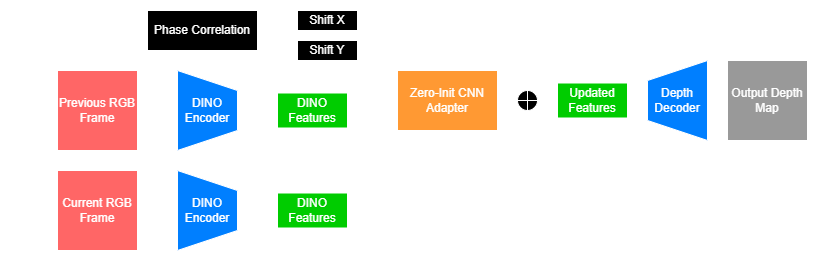

The diagram above was exported from draw.io. Its source (the exported page's mxGraphModel, read from the mxfile embedded in the PNG):
<mxGraphModel dx="1213" dy="770" grid="1" gridSize="10" guides="1" tooltips="1" connect="1" arrows="1" fold="1" page="1" pageScale="1" pageWidth="850" pageHeight="1100" math="0" shadow="0">
  <root>
    <mxCell id="0" />
    <mxCell id="1" parent="0" />
    <mxCell id="ca0yxBVc96IajVo8hB5O-18" value="" style="edgeStyle=orthogonalEdgeStyle;rounded=0;orthogonalLoop=1;jettySize=auto;html=1;strokeColor=#FFFFFF;" parent="1" source="ca0yxBVc96IajVo8hB5O-2" target="ca0yxBVc96IajVo8hB5O-11" edge="1">
      <mxGeometry relative="1" as="geometry" />
    </mxCell>
    <mxCell id="ca0yxBVc96IajVo8hB5O-2" value="&lt;font style=&quot;color: rgb(255, 255, 255);&quot;&gt;DINO Encoder&lt;/font&gt;" style="shape=trapezoid;perimeter=trapezoidPerimeter;whiteSpace=wrap;html=1;fixedSize=1;direction=south;fillColor=#007FFF;strokeColor=#FFFFFF;" parent="1" vertex="1">
      <mxGeometry x="220" y="380" width="60" height="80" as="geometry" />
    </mxCell>
    <mxCell id="ca0yxBVc96IajVo8hB5O-5" value="" style="edgeStyle=orthogonalEdgeStyle;rounded=0;orthogonalLoop=1;jettySize=auto;html=1;strokeColor=#FFFFFF;" parent="1" source="ca0yxBVc96IajVo8hB5O-3" target="ca0yxBVc96IajVo8hB5O-2" edge="1">
      <mxGeometry relative="1" as="geometry" />
    </mxCell>
    <mxCell id="ca0yxBVc96IajVo8hB5O-16" style="edgeStyle=orthogonalEdgeStyle;rounded=0;orthogonalLoop=1;jettySize=auto;html=1;exitX=0;exitY=0.5;exitDx=0;exitDy=0;entryX=0;entryY=0.25;entryDx=0;entryDy=0;strokeColor=#FFFFFF;" parent="1" source="ca0yxBVc96IajVo8hB5O-3" target="ca0yxBVc96IajVo8hB5O-13" edge="1">
      <mxGeometry relative="1" as="geometry">
        <Array as="points">
          <mxPoint x="60" y="420" />
          <mxPoint x="60" y="230" />
        </Array>
      </mxGeometry>
    </mxCell>
    <mxCell id="ca0yxBVc96IajVo8hB5O-3" value="&lt;font style=&quot;color: rgb(255, 255, 255);&quot;&gt;Current RGB Frame&lt;/font&gt;" style="whiteSpace=wrap;html=1;aspect=fixed;fillColor=#FF6666;strokeColor=#FFFFFF;" parent="1" vertex="1">
      <mxGeometry x="100" y="380" width="80" height="80" as="geometry" />
    </mxCell>
    <mxCell id="ca0yxBVc96IajVo8hB5O-17" value="" style="edgeStyle=orthogonalEdgeStyle;rounded=0;orthogonalLoop=1;jettySize=auto;html=1;strokeColor=#FFFFFF;" parent="1" source="ca0yxBVc96IajVo8hB5O-6" target="ca0yxBVc96IajVo8hB5O-10" edge="1">
      <mxGeometry relative="1" as="geometry" />
    </mxCell>
    <mxCell id="ca0yxBVc96IajVo8hB5O-6" value="&lt;font style=&quot;color: rgb(255, 255, 255);&quot;&gt;DINO Encoder&lt;/font&gt;" style="shape=trapezoid;perimeter=trapezoidPerimeter;whiteSpace=wrap;html=1;fixedSize=1;direction=south;fillColor=#007FFF;strokeColor=#FFFFFF;" parent="1" vertex="1">
      <mxGeometry x="220" y="280" width="60" height="80" as="geometry" />
    </mxCell>
    <mxCell id="ca0yxBVc96IajVo8hB5O-7" value="" style="edgeStyle=orthogonalEdgeStyle;rounded=0;orthogonalLoop=1;jettySize=auto;html=1;strokeColor=#FFFFFF;" parent="1" source="ca0yxBVc96IajVo8hB5O-8" target="ca0yxBVc96IajVo8hB5O-6" edge="1">
      <mxGeometry relative="1" as="geometry" />
    </mxCell>
    <mxCell id="ca0yxBVc96IajVo8hB5O-15" style="edgeStyle=orthogonalEdgeStyle;rounded=0;orthogonalLoop=1;jettySize=auto;html=1;exitX=0;exitY=0.5;exitDx=0;exitDy=0;entryX=0;entryY=0.75;entryDx=0;entryDy=0;strokeColor=#FFFFFF;" parent="1" source="ca0yxBVc96IajVo8hB5O-8" target="ca0yxBVc96IajVo8hB5O-13" edge="1">
      <mxGeometry relative="1" as="geometry" />
    </mxCell>
    <mxCell id="ca0yxBVc96IajVo8hB5O-8" value="&lt;font style=&quot;color: rgb(255, 255, 255);&quot;&gt;Previous RGB Frame&lt;/font&gt;" style="whiteSpace=wrap;html=1;aspect=fixed;fillColor=#FF6666;strokeColor=#FFFFFF;" parent="1" vertex="1">
      <mxGeometry x="100" y="280" width="80" height="80" as="geometry" />
    </mxCell>
    <mxCell id="ca0yxBVc96IajVo8hB5O-29" style="edgeStyle=orthogonalEdgeStyle;rounded=0;orthogonalLoop=1;jettySize=auto;html=1;exitX=1;exitY=0.5;exitDx=0;exitDy=0;strokeColor=#FFFFFF;" parent="1" source="ca0yxBVc96IajVo8hB5O-10" edge="1">
      <mxGeometry relative="1" as="geometry">
        <mxPoint x="440" y="320" as="targetPoint" />
      </mxGeometry>
    </mxCell>
    <mxCell id="ca0yxBVc96IajVo8hB5O-10" value="&lt;font style=&quot;color: rgb(255, 255, 255);&quot;&gt;DINO Features&lt;/font&gt;" style="rounded=0;whiteSpace=wrap;html=1;fillColor=#00CC00;strokeColor=#FFFFFF;" parent="1" vertex="1">
      <mxGeometry x="320" y="302.5" width="70" height="35" as="geometry" />
    </mxCell>
    <mxCell id="ca0yxBVc96IajVo8hB5O-32" style="edgeStyle=orthogonalEdgeStyle;rounded=0;orthogonalLoop=1;jettySize=auto;html=1;exitX=1;exitY=0.5;exitDx=0;exitDy=0;entryX=0;entryY=0.75;entryDx=0;entryDy=0;strokeColor=#FFFFFF;" parent="1" source="ca0yxBVc96IajVo8hB5O-11" target="ca0yxBVc96IajVo8hB5O-23" edge="1">
      <mxGeometry relative="1" as="geometry" />
    </mxCell>
    <mxCell id="ca0yxBVc96IajVo8hB5O-42" style="edgeStyle=orthogonalEdgeStyle;rounded=0;orthogonalLoop=1;jettySize=auto;html=1;exitX=1;exitY=0.5;exitDx=0;exitDy=0;entryX=0.5;entryY=1;entryDx=0;entryDy=0;strokeColor=#FFFFFF;" parent="1" source="ca0yxBVc96IajVo8hB5O-11" target="ca0yxBVc96IajVo8hB5O-37" edge="1">
      <mxGeometry relative="1" as="geometry" />
    </mxCell>
    <mxCell id="ca0yxBVc96IajVo8hB5O-11" value="&lt;font style=&quot;color: rgb(255, 255, 255);&quot;&gt;DINO Features&lt;/font&gt;" style="rounded=0;whiteSpace=wrap;html=1;fillColor=#00CC00;strokeColor=#FFFFFF;" parent="1" vertex="1">
      <mxGeometry x="320" y="402.5" width="70" height="35" as="geometry" />
    </mxCell>
    <mxCell id="ca0yxBVc96IajVo8hB5O-21" style="edgeStyle=orthogonalEdgeStyle;rounded=0;orthogonalLoop=1;jettySize=auto;html=1;exitX=1;exitY=0.25;exitDx=0;exitDy=0;entryX=0;entryY=0.5;entryDx=0;entryDy=0;strokeColor=#FFFFFF;" parent="1" source="ca0yxBVc96IajVo8hB5O-13" target="ca0yxBVc96IajVo8hB5O-19" edge="1">
      <mxGeometry relative="1" as="geometry" />
    </mxCell>
    <mxCell id="ca0yxBVc96IajVo8hB5O-22" style="edgeStyle=orthogonalEdgeStyle;rounded=0;orthogonalLoop=1;jettySize=auto;html=1;exitX=1;exitY=0.75;exitDx=0;exitDy=0;entryX=0;entryY=0.5;entryDx=0;entryDy=0;strokeColor=#FFFFFF;" parent="1" source="ca0yxBVc96IajVo8hB5O-13" target="ca0yxBVc96IajVo8hB5O-20" edge="1">
      <mxGeometry relative="1" as="geometry" />
    </mxCell>
    <mxCell id="ca0yxBVc96IajVo8hB5O-13" value="&lt;font style=&quot;color: rgb(255, 255, 255);&quot;&gt;Phase Correlation&lt;/font&gt;" style="rounded=0;whiteSpace=wrap;html=1;fillColor=#000000;strokeColor=#FFFFFF;" parent="1" vertex="1">
      <mxGeometry x="190" y="220" width="110" height="40" as="geometry" />
    </mxCell>
    <mxCell id="ca0yxBVc96IajVo8hB5O-34" style="edgeStyle=orthogonalEdgeStyle;rounded=0;orthogonalLoop=1;jettySize=auto;html=1;exitX=1;exitY=0.5;exitDx=0;exitDy=0;entryX=0;entryY=0.25;entryDx=0;entryDy=0;strokeColor=#FFFFFF;" parent="1" source="ca0yxBVc96IajVo8hB5O-19" target="ca0yxBVc96IajVo8hB5O-23" edge="1">
      <mxGeometry relative="1" as="geometry">
        <Array as="points">
          <mxPoint x="420" y="230" />
          <mxPoint x="420" y="295" />
        </Array>
      </mxGeometry>
    </mxCell>
    <mxCell id="ca0yxBVc96IajVo8hB5O-19" value="&lt;font style=&quot;color: rgb(255, 255, 255);&quot;&gt;Shift X&lt;/font&gt;" style="rounded=0;whiteSpace=wrap;html=1;strokeColor=#FFFFFF;fillColor=#000000;" parent="1" vertex="1">
      <mxGeometry x="340" y="220" width="60" height="20" as="geometry" />
    </mxCell>
    <mxCell id="ca0yxBVc96IajVo8hB5O-33" style="edgeStyle=orthogonalEdgeStyle;rounded=0;orthogonalLoop=1;jettySize=auto;html=1;exitX=1;exitY=0.5;exitDx=0;exitDy=0;entryX=0;entryY=0.5;entryDx=0;entryDy=0;strokeColor=#FFFFFF;" parent="1" source="ca0yxBVc96IajVo8hB5O-20" target="ca0yxBVc96IajVo8hB5O-23" edge="1">
      <mxGeometry relative="1" as="geometry">
        <Array as="points">
          <mxPoint x="410" y="260" />
          <mxPoint x="410" y="310" />
        </Array>
      </mxGeometry>
    </mxCell>
    <mxCell id="ca0yxBVc96IajVo8hB5O-20" value="&lt;font style=&quot;color: rgb(255, 255, 255);&quot;&gt;Shift Y&lt;/font&gt;" style="rounded=0;whiteSpace=wrap;html=1;strokeColor=#FFFFFF;fillColor=#000000;" parent="1" vertex="1">
      <mxGeometry x="340" y="250" width="60" height="20" as="geometry" />
    </mxCell>
    <mxCell id="ca0yxBVc96IajVo8hB5O-38" style="edgeStyle=orthogonalEdgeStyle;rounded=0;orthogonalLoop=1;jettySize=auto;html=1;exitX=1;exitY=0.5;exitDx=0;exitDy=0;entryX=0;entryY=0.5;entryDx=0;entryDy=0;strokeColor=#FFFFFF;" parent="1" source="ca0yxBVc96IajVo8hB5O-23" target="ca0yxBVc96IajVo8hB5O-37" edge="1">
      <mxGeometry relative="1" as="geometry" />
    </mxCell>
    <mxCell id="ca0yxBVc96IajVo8hB5O-23" value="&lt;font style=&quot;color: rgb(255, 255, 255);&quot;&gt;Zero-Init CNN Adapter&lt;/font&gt;" style="rounded=0;whiteSpace=wrap;html=1;fillColor=#FF9933;strokeColor=#FFFFFF;" parent="1" vertex="1">
      <mxGeometry x="440" y="280" width="100" height="60" as="geometry" />
    </mxCell>
    <mxCell id="ca0yxBVc96IajVo8hB5O-44" style="edgeStyle=orthogonalEdgeStyle;rounded=0;orthogonalLoop=1;jettySize=auto;html=1;exitX=1;exitY=0.5;exitDx=0;exitDy=0;entryX=0.5;entryY=0;entryDx=0;entryDy=0;strokeColor=#FFFFFF;" parent="1" source="ca0yxBVc96IajVo8hB5O-36" target="ca0yxBVc96IajVo8hB5O-43" edge="1">
      <mxGeometry relative="1" as="geometry" />
    </mxCell>
    <mxCell id="ca0yxBVc96IajVo8hB5O-36" value="&lt;font style=&quot;color: rgb(255, 255, 255);&quot;&gt;Updated Features&lt;/font&gt;" style="rounded=0;whiteSpace=wrap;html=1;fillColor=#00CC00;strokeColor=#FFFFFF;" parent="1" vertex="1">
      <mxGeometry x="600" y="292.5" width="70" height="35" as="geometry" />
    </mxCell>
    <mxCell id="ca0yxBVc96IajVo8hB5O-39" style="edgeStyle=orthogonalEdgeStyle;rounded=0;orthogonalLoop=1;jettySize=auto;html=1;exitX=1;exitY=0.5;exitDx=0;exitDy=0;entryX=0;entryY=0.5;entryDx=0;entryDy=0;strokeColor=#FFFFFF;" parent="1" source="ca0yxBVc96IajVo8hB5O-37" target="ca0yxBVc96IajVo8hB5O-36" edge="1">
      <mxGeometry relative="1" as="geometry" />
    </mxCell>
    <mxCell id="ca0yxBVc96IajVo8hB5O-37" value="" style="shape=orEllipse;perimeter=ellipsePerimeter;whiteSpace=wrap;html=1;backgroundOutline=1;fillColor=#000000;strokeColor=#FFFFFF;" parent="1" vertex="1">
      <mxGeometry x="560" y="300" width="20" height="20" as="geometry" />
    </mxCell>
    <mxCell id="ca0yxBVc96IajVo8hB5O-46" style="edgeStyle=orthogonalEdgeStyle;rounded=0;orthogonalLoop=1;jettySize=auto;html=1;exitX=0.5;exitY=1;exitDx=0;exitDy=0;entryX=0;entryY=0.5;entryDx=0;entryDy=0;strokeColor=#FFFFFF;" parent="1" source="ca0yxBVc96IajVo8hB5O-43" target="ca0yxBVc96IajVo8hB5O-45" edge="1">
      <mxGeometry relative="1" as="geometry" />
    </mxCell>
    <mxCell id="ca0yxBVc96IajVo8hB5O-43" value="&lt;font style=&quot;color: rgb(255, 255, 255);&quot;&gt;Depth Decoder&lt;/font&gt;" style="shape=trapezoid;perimeter=trapezoidPerimeter;whiteSpace=wrap;html=1;fixedSize=1;direction=north;fillColor=#007FFF;strokeColor=#FFFFFF;" parent="1" vertex="1">
      <mxGeometry x="690" y="270" width="60" height="80" as="geometry" />
    </mxCell>
    <mxCell id="ca0yxBVc96IajVo8hB5O-45" value="&lt;font style=&quot;color: rgb(255, 255, 255);&quot;&gt;Output Depth Map&lt;/font&gt;" style="whiteSpace=wrap;html=1;aspect=fixed;fillColor=#999999;strokeColor=#FFFFFF;" parent="1" vertex="1">
      <mxGeometry x="770" y="270" width="80" height="80" as="geometry" />
    </mxCell>
  </root>
</mxGraphModel>